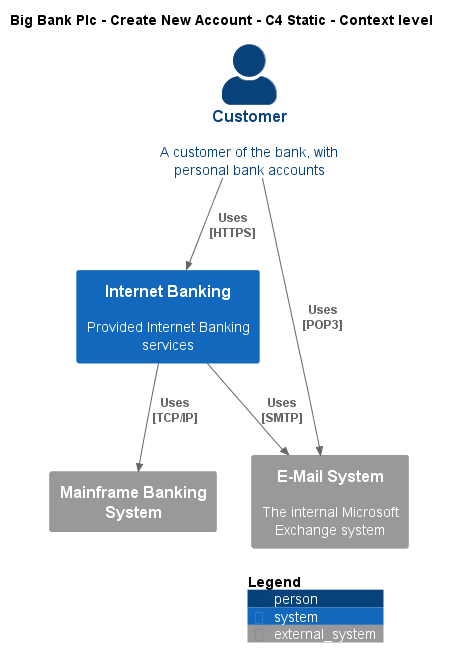

The diagram above was rendered by PlantUML. Its source (embedded in the PNG):
@startuml
!include ..\..\..\.c4s\C4_Context.puml

AddElementTag("c4interflow:lifecycle:new", $bgColor=green, $fontColor=#ffffff, $borderColor=green, $shadowing="False")
AddElementTag("c4interflow:lifecycle:changed", $bgColor=orange, $fontColor=#ffffff, $borderColor=orange, $shadowing="False")
AddElementTag("c4interflow:lifecycle:removed", $bgColor=red, $fontColor=#ffffff, $borderColor=red, $shadowing="False")

AddRelTag("c4interflow:lifecycle:new", $textColor=green, $lineColor=green)
AddRelTag("c4interflow:lifecycle:changed", $textColor=orange, $lineColor=orange)
AddRelTag("c4interflow:lifecycle:removed", $textColor=red, $lineColor=red)

SHOW_PERSON_PORTRAIT()
LAYOUT_TOP_DOWN()

skinparam linetype polyline

title Big Bank Plc - Create New Account - C4 Static - Context level

Person(BigBankPlc.Actors.Customer, "Customer", "A customer of the bank, with personal bank accounts")
System(BigBankPlc.SoftwareSystems.InternetBanking, "Internet Banking", "Provided Internet Banking services")
System_Ext(BigBankPlc.SoftwareSystems.MainframeBankingSystem, "Mainframe Banking System", "")
System_Ext(BigBankPlc.SoftwareSystems.EMailSystem, "E-Mail System", "The internal Microsoft Exchange system")

Rel(BigBankPlc.Actors.Customer, BigBankPlc.SoftwareSystems.InternetBanking, "Uses\n[HTTPS]", $tags='protocol:https')
Rel(BigBankPlc.SoftwareSystems.InternetBanking, BigBankPlc.SoftwareSystems.MainframeBankingSystem, "Uses\n[TCP/IP]", $tags='protocol:tcp/ip')
Rel(BigBankPlc.SoftwareSystems.InternetBanking, BigBankPlc.SoftwareSystems.EMailSystem, "Uses\n[SMTP]", $tags='protocol:smtp')
Rel(BigBankPlc.Actors.Customer, BigBankPlc.SoftwareSystems.EMailSystem, "Uses\n[POP3]", $tags='protocol:pop3')


SHOW_LEGEND()
@enduml